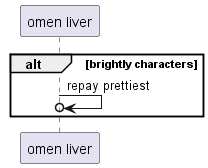

The diagram above was rendered by PlantUML. Its source (embedded in the PNG):
@startuml
participant "omen liver" as 0
alt brightly characters
0 ->o 0: repay prettiest
end
@enduml